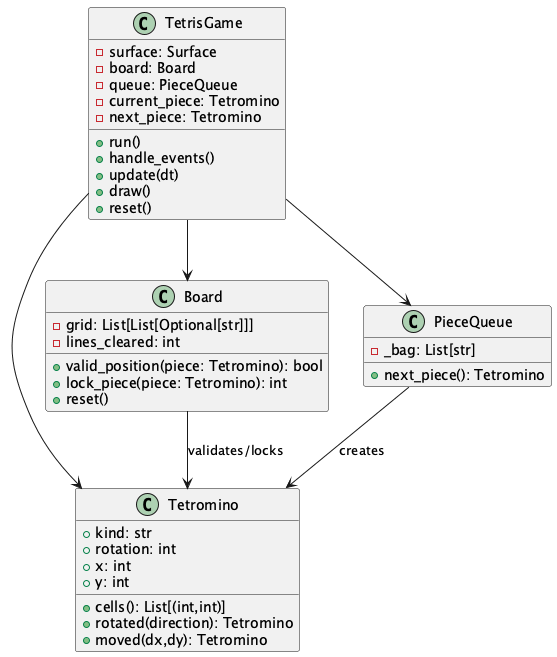

The diagram above was rendered by PlantUML. Its source (embedded in the PNG):
@startuml
class Tetromino {
  +kind: str
  +rotation: int
  +x: int
  +y: int
  +cells(): List[(int,int)]
  +rotated(direction): Tetromino
  +moved(dx,dy): Tetromino
}

class Board {
  -grid: List[List[Optional[str]]]
  -lines_cleared: int
  +valid_position(piece: Tetromino): bool
  +lock_piece(piece: Tetromino): int
  +reset()
}

class PieceQueue {
  -_bag: List[str]
  +next_piece(): Tetromino
}

class TetrisGame {
  -surface: Surface
  -board: Board
  -queue: PieceQueue
  -current_piece: Tetromino
  -next_piece: Tetromino
  +run()
  +handle_events()
  +update(dt)
  +draw()
  +reset()
}

PieceQueue --> Tetromino : creates
Board --> Tetromino : validates/locks
TetrisGame --> Board
TetrisGame --> PieceQueue
TetrisGame --> Tetromino
@enduml